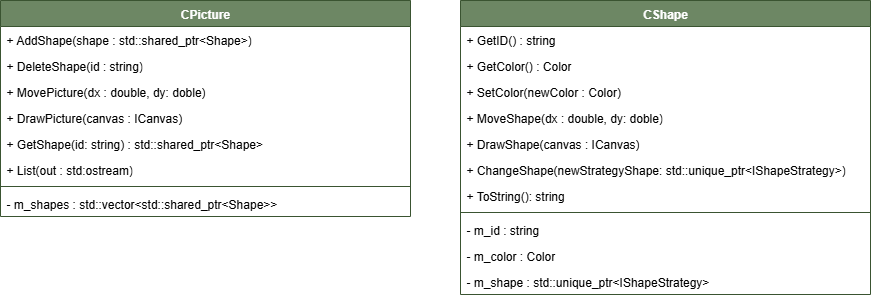

The diagram above was exported from draw.io. Its source (the exported page's mxGraphModel, read from the mxfile embedded in the PNG):
<mxGraphModel dx="2389" dy="878" grid="1" gridSize="10" guides="1" tooltips="1" connect="1" arrows="1" fold="1" page="1" pageScale="1" pageWidth="827" pageHeight="1169" background="light-dark(#FFFFFF,#FFFFFF)" math="0" shadow="0">
  <root>
    <mxCell id="0" />
    <mxCell id="1" parent="0" />
    <mxCell id="BXvYK8vuIM5NbQJtjdVJ-2" value="CShape" style="swimlane;fontStyle=1;align=center;verticalAlign=top;childLayout=stackLayout;horizontal=1;startSize=26;horizontalStack=0;resizeParent=1;resizeParentMax=0;resizeLast=0;collapsible=1;marginBottom=0;whiteSpace=wrap;html=1;fillColor=#6d8764;fontColor=#ffffff;strokeColor=#3A5431;" vertex="1" parent="1">
      <mxGeometry x="370" y="140" width="410" height="294" as="geometry" />
    </mxCell>
    <mxCell id="BXvYK8vuIM5NbQJtjdVJ-3" value="&lt;font style=&quot;color: light-dark(rgb(0, 0, 0), rgb(0, 0, 0));&quot;&gt;+ GetID() : string&lt;/font&gt;" style="text;strokeColor=none;fillColor=none;align=left;verticalAlign=top;spacingLeft=4;spacingRight=4;overflow=hidden;rotatable=0;points=[[0,0.5],[1,0.5]];portConstraint=eastwest;whiteSpace=wrap;html=1;" vertex="1" parent="BXvYK8vuIM5NbQJtjdVJ-2">
      <mxGeometry y="26" width="410" height="26" as="geometry" />
    </mxCell>
    <mxCell id="BXvYK8vuIM5NbQJtjdVJ-5" value="&lt;font style=&quot;color: light-dark(rgb(0, 0, 0), rgb(0, 0, 0));&quot;&gt;+ GetColor() : Color&lt;/font&gt;" style="text;strokeColor=none;fillColor=none;align=left;verticalAlign=top;spacingLeft=4;spacingRight=4;overflow=hidden;rotatable=0;points=[[0,0.5],[1,0.5]];portConstraint=eastwest;whiteSpace=wrap;html=1;" vertex="1" parent="BXvYK8vuIM5NbQJtjdVJ-2">
      <mxGeometry y="52" width="410" height="26" as="geometry" />
    </mxCell>
    <mxCell id="BXvYK8vuIM5NbQJtjdVJ-6" value="+ SetColor(newColor : Color)&amp;nbsp;" style="text;strokeColor=none;fillColor=none;align=left;verticalAlign=top;spacingLeft=4;spacingRight=4;overflow=hidden;rotatable=0;points=[[0,0.5],[1,0.5]];portConstraint=eastwest;whiteSpace=wrap;html=1;fontColor=light-dark(#000000,#000000);" vertex="1" parent="BXvYK8vuIM5NbQJtjdVJ-2">
      <mxGeometry y="78" width="410" height="26" as="geometry" />
    </mxCell>
    <mxCell id="BXvYK8vuIM5NbQJtjdVJ-9" value="+ MoveShape(dx : double, dy: doble)" style="text;strokeColor=none;fillColor=none;align=left;verticalAlign=top;spacingLeft=4;spacingRight=4;overflow=hidden;rotatable=0;points=[[0,0.5],[1,0.5]];portConstraint=eastwest;whiteSpace=wrap;html=1;fontColor=light-dark(#000000,#000000);" vertex="1" parent="BXvYK8vuIM5NbQJtjdVJ-2">
      <mxGeometry y="104" width="410" height="26" as="geometry" />
    </mxCell>
    <mxCell id="BXvYK8vuIM5NbQJtjdVJ-11" value="+ DrawShape(canvas : ICanvas)" style="text;strokeColor=none;fillColor=none;align=left;verticalAlign=top;spacingLeft=4;spacingRight=4;overflow=hidden;rotatable=0;points=[[0,0.5],[1,0.5]];portConstraint=eastwest;whiteSpace=wrap;html=1;fontColor=light-dark(#000000,#000000);" vertex="1" parent="BXvYK8vuIM5NbQJtjdVJ-2">
      <mxGeometry y="130" width="410" height="26" as="geometry" />
    </mxCell>
    <mxCell id="BXvYK8vuIM5NbQJtjdVJ-12" value="+&amp;nbsp;ChangeShape(newStrategyShape:&amp;nbsp;std::unique_ptr&amp;lt;IShapeStrategy&amp;gt;)" style="text;strokeColor=none;fillColor=none;align=left;verticalAlign=top;spacingLeft=4;spacingRight=4;overflow=hidden;rotatable=0;points=[[0,0.5],[1,0.5]];portConstraint=eastwest;whiteSpace=wrap;html=1;fontColor=light-dark(#000000,#000000);" vertex="1" parent="BXvYK8vuIM5NbQJtjdVJ-2">
      <mxGeometry y="156" width="410" height="26" as="geometry" />
    </mxCell>
    <mxCell id="BXvYK8vuIM5NbQJtjdVJ-13" value="+ ToString(): string" style="text;strokeColor=none;fillColor=none;align=left;verticalAlign=top;spacingLeft=4;spacingRight=4;overflow=hidden;rotatable=0;points=[[0,0.5],[1,0.5]];portConstraint=eastwest;whiteSpace=wrap;html=1;fontColor=light-dark(#000000,#000000);" vertex="1" parent="BXvYK8vuIM5NbQJtjdVJ-2">
      <mxGeometry y="182" width="410" height="26" as="geometry" />
    </mxCell>
    <mxCell id="BXvYK8vuIM5NbQJtjdVJ-4" value="" style="line;strokeWidth=1;fillColor=none;align=left;verticalAlign=middle;spacingTop=-1;spacingLeft=3;spacingRight=3;rotatable=0;labelPosition=right;points=[];portConstraint=eastwest;strokeColor=inherit;" vertex="1" parent="BXvYK8vuIM5NbQJtjdVJ-2">
      <mxGeometry y="208" width="410" height="8" as="geometry" />
    </mxCell>
    <mxCell id="BXvYK8vuIM5NbQJtjdVJ-8" value="- m_id : string" style="text;strokeColor=none;fillColor=none;align=left;verticalAlign=top;spacingLeft=4;spacingRight=4;overflow=hidden;rotatable=0;points=[[0,0.5],[1,0.5]];portConstraint=eastwest;whiteSpace=wrap;html=1;fontColor=light-dark(#000000,#000000);" vertex="1" parent="BXvYK8vuIM5NbQJtjdVJ-2">
      <mxGeometry y="216" width="410" height="26" as="geometry" />
    </mxCell>
    <mxCell id="BXvYK8vuIM5NbQJtjdVJ-7" value="- m_color : Color" style="text;strokeColor=none;fillColor=none;align=left;verticalAlign=top;spacingLeft=4;spacingRight=4;overflow=hidden;rotatable=0;points=[[0,0.5],[1,0.5]];portConstraint=eastwest;whiteSpace=wrap;html=1;fontColor=light-dark(#000000,#000000);" vertex="1" parent="BXvYK8vuIM5NbQJtjdVJ-2">
      <mxGeometry y="242" width="410" height="26" as="geometry" />
    </mxCell>
    <mxCell id="BXvYK8vuIM5NbQJtjdVJ-14" value="-&amp;nbsp;m_shape :&amp;nbsp;std::unique_ptr&amp;lt;IShapeStrategy&amp;gt;" style="text;strokeColor=none;fillColor=none;align=left;verticalAlign=top;spacingLeft=4;spacingRight=4;overflow=hidden;rotatable=0;points=[[0,0.5],[1,0.5]];portConstraint=eastwest;whiteSpace=wrap;html=1;fontColor=light-dark(#000000,#000000);" vertex="1" parent="BXvYK8vuIM5NbQJtjdVJ-2">
      <mxGeometry y="268" width="410" height="26" as="geometry" />
    </mxCell>
    <mxCell id="BXvYK8vuIM5NbQJtjdVJ-15" value="CPicture" style="swimlane;fontStyle=1;align=center;verticalAlign=top;childLayout=stackLayout;horizontal=1;startSize=26;horizontalStack=0;resizeParent=1;resizeParentMax=0;resizeLast=0;collapsible=1;marginBottom=0;whiteSpace=wrap;html=1;fillColor=#6d8764;fontColor=#ffffff;strokeColor=#3A5431;" vertex="1" parent="1">
      <mxGeometry x="-90" y="140" width="410" height="216" as="geometry" />
    </mxCell>
    <mxCell id="BXvYK8vuIM5NbQJtjdVJ-16" value="&lt;font style=&quot;color: light-dark(rgb(0, 0, 0), rgb(0, 0, 0));&quot;&gt;+ AddShape(shape : std::shared_ptr&amp;lt;Shape&amp;gt;)&lt;/font&gt;" style="text;strokeColor=none;fillColor=none;align=left;verticalAlign=top;spacingLeft=4;spacingRight=4;overflow=hidden;rotatable=0;points=[[0,0.5],[1,0.5]];portConstraint=eastwest;whiteSpace=wrap;html=1;" vertex="1" parent="BXvYK8vuIM5NbQJtjdVJ-15">
      <mxGeometry y="26" width="410" height="26" as="geometry" />
    </mxCell>
    <mxCell id="BXvYK8vuIM5NbQJtjdVJ-17" value="&lt;font style=&quot;color: light-dark(rgb(0, 0, 0), rgb(0, 0, 0));&quot;&gt;+ DeleteShape(id : string)&lt;/font&gt;" style="text;strokeColor=none;fillColor=none;align=left;verticalAlign=top;spacingLeft=4;spacingRight=4;overflow=hidden;rotatable=0;points=[[0,0.5],[1,0.5]];portConstraint=eastwest;whiteSpace=wrap;html=1;" vertex="1" parent="BXvYK8vuIM5NbQJtjdVJ-15">
      <mxGeometry y="52" width="410" height="26" as="geometry" />
    </mxCell>
    <mxCell id="BXvYK8vuIM5NbQJtjdVJ-19" value="+ MovePicture(dx : double, dy: doble)" style="text;strokeColor=none;fillColor=none;align=left;verticalAlign=top;spacingLeft=4;spacingRight=4;overflow=hidden;rotatable=0;points=[[0,0.5],[1,0.5]];portConstraint=eastwest;whiteSpace=wrap;html=1;fontColor=light-dark(#000000,#000000);" vertex="1" parent="BXvYK8vuIM5NbQJtjdVJ-15">
      <mxGeometry y="78" width="410" height="26" as="geometry" />
    </mxCell>
    <mxCell id="BXvYK8vuIM5NbQJtjdVJ-20" value="+ DrawPicture(canvas : ICanvas)" style="text;strokeColor=none;fillColor=none;align=left;verticalAlign=top;spacingLeft=4;spacingRight=4;overflow=hidden;rotatable=0;points=[[0,0.5],[1,0.5]];portConstraint=eastwest;whiteSpace=wrap;html=1;fontColor=light-dark(#000000,#000000);" vertex="1" parent="BXvYK8vuIM5NbQJtjdVJ-15">
      <mxGeometry y="104" width="410" height="26" as="geometry" />
    </mxCell>
    <mxCell id="BXvYK8vuIM5NbQJtjdVJ-21" value="+&amp;nbsp;GetShape(id:&amp;nbsp;string) :&amp;nbsp;std::shared_ptr&amp;lt;Shape&amp;gt;" style="text;strokeColor=none;fillColor=none;align=left;verticalAlign=top;spacingLeft=4;spacingRight=4;overflow=hidden;rotatable=0;points=[[0,0.5],[1,0.5]];portConstraint=eastwest;whiteSpace=wrap;html=1;fontColor=light-dark(#000000,#000000);" vertex="1" parent="BXvYK8vuIM5NbQJtjdVJ-15">
      <mxGeometry y="130" width="410" height="26" as="geometry" />
    </mxCell>
    <mxCell id="BXvYK8vuIM5NbQJtjdVJ-22" value="+ List(out : std:ostream)" style="text;strokeColor=none;fillColor=none;align=left;verticalAlign=top;spacingLeft=4;spacingRight=4;overflow=hidden;rotatable=0;points=[[0,0.5],[1,0.5]];portConstraint=eastwest;whiteSpace=wrap;html=1;fontColor=light-dark(#000000,#000000);" vertex="1" parent="BXvYK8vuIM5NbQJtjdVJ-15">
      <mxGeometry y="156" width="410" height="26" as="geometry" />
    </mxCell>
    <mxCell id="BXvYK8vuIM5NbQJtjdVJ-23" value="" style="line;strokeWidth=1;fillColor=none;align=left;verticalAlign=middle;spacingTop=-1;spacingLeft=3;spacingRight=3;rotatable=0;labelPosition=right;points=[];portConstraint=eastwest;strokeColor=inherit;" vertex="1" parent="BXvYK8vuIM5NbQJtjdVJ-15">
      <mxGeometry y="182" width="410" height="8" as="geometry" />
    </mxCell>
    <mxCell id="BXvYK8vuIM5NbQJtjdVJ-26" value="-&amp;nbsp;m_shapes :&amp;nbsp;std::vector&amp;lt;std::shared_ptr&amp;lt;Shape&amp;gt;&amp;gt;" style="text;strokeColor=none;fillColor=none;align=left;verticalAlign=top;spacingLeft=4;spacingRight=4;overflow=hidden;rotatable=0;points=[[0,0.5],[1,0.5]];portConstraint=eastwest;whiteSpace=wrap;html=1;fontColor=light-dark(#000000,#000000);" vertex="1" parent="BXvYK8vuIM5NbQJtjdVJ-15">
      <mxGeometry y="190" width="410" height="26" as="geometry" />
    </mxCell>
  </root>
</mxGraphModel>